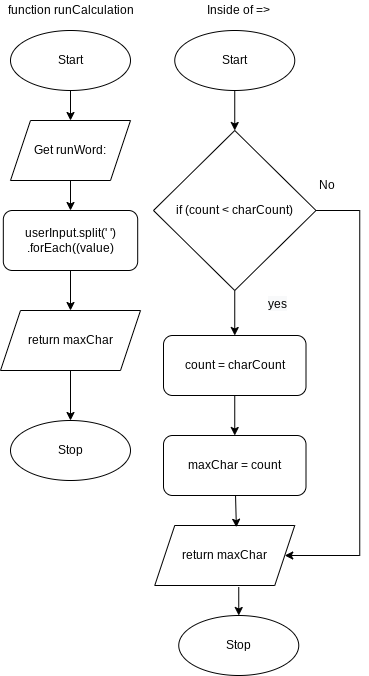

The diagram above was exported from draw.io. Its source (the exported page's mxGraphModel, read from the mxfile embedded in the PNG):
<mxGraphModel dx="1421" dy="609" grid="1" gridSize="10" guides="1" tooltips="1" connect="1" arrows="1" fold="1" page="1" pageScale="1" pageWidth="827" pageHeight="1169" math="0" shadow="0">
  <root>
    <mxCell id="0" />
    <mxCell id="1" parent="0" />
    <mxCell id="158" value="" style="edgeStyle=none;html=1;" edge="1" parent="1" source="3" target="128">
      <mxGeometry relative="1" as="geometry" />
    </mxCell>
    <mxCell id="3" value="Start" style="ellipse;whiteSpace=wrap;html=1;" parent="1" vertex="1">
      <mxGeometry x="104.25" y="160" width="120" height="60" as="geometry" />
    </mxCell>
    <mxCell id="4" value="Stop" style="ellipse;whiteSpace=wrap;html=1;" parent="1" vertex="1">
      <mxGeometry x="108.25" y="745" width="120" height="60" as="geometry" />
    </mxCell>
    <mxCell id="125" value="" style="edgeStyle=none;html=1;exitX=0.6;exitY=1.028;exitDx=0;exitDy=0;exitPerimeter=0;" parent="1" source="18" target="4" edge="1">
      <mxGeometry relative="1" as="geometry" />
    </mxCell>
    <mxCell id="18" value="return maxChar" style="shape=parallelogram;perimeter=parallelogramPerimeter;whiteSpace=wrap;html=1;fixedSize=1;" parent="1" vertex="1">
      <mxGeometry x="84.25" y="655" width="140" height="60" as="geometry" />
    </mxCell>
    <mxCell id="84" value="&lt;font style=&quot;font-size: 12px&quot;&gt;No&lt;/font&gt;" style="text;html=1;align=center;verticalAlign=middle;resizable=0;points=[];autosize=1;strokeColor=none;fillColor=none;fontSize=10;" parent="1" vertex="1">
      <mxGeometry x="240.5" y="305" width="30" height="20" as="geometry" />
    </mxCell>
    <mxCell id="130" style="edgeStyle=none;html=1;entryX=1;entryY=0.5;entryDx=0;entryDy=0;rounded=0;" parent="1" source="128" target="18" edge="1">
      <mxGeometry relative="1" as="geometry">
        <Array as="points">
          <mxPoint x="289.25" y="340" />
          <mxPoint x="289.25" y="685" />
        </Array>
      </mxGeometry>
    </mxCell>
    <mxCell id="136" value="" style="edgeStyle=none;rounded=0;html=1;" parent="1" source="128" target="134" edge="1">
      <mxGeometry relative="1" as="geometry" />
    </mxCell>
    <mxCell id="128" value="if (count &amp;lt; charCount)" style="rhombus;whiteSpace=wrap;html=1;" parent="1" vertex="1">
      <mxGeometry x="83" y="260" width="162.5" height="160" as="geometry" />
    </mxCell>
    <mxCell id="133" value="&lt;span style=&quot;color: rgb(0 , 0 , 0) ; font-family: &amp;#34;helvetica&amp;#34; ; font-size: 12px ; font-style: normal ; font-weight: 400 ; letter-spacing: normal ; text-align: center ; text-indent: 0px ; text-transform: none ; word-spacing: 0px ; background-color: rgb(248 , 249 , 250) ; display: inline ; float: none&quot;&gt;yes&lt;/span&gt;" style="text;whiteSpace=wrap;html=1;" parent="1" vertex="1">
      <mxGeometry x="195.5" y="420" width="40" height="30" as="geometry" />
    </mxCell>
    <mxCell id="138" value="" style="edgeStyle=none;rounded=0;html=1;" parent="1" source="134" target="137" edge="1">
      <mxGeometry relative="1" as="geometry" />
    </mxCell>
    <mxCell id="134" value="count = charCount" style="rounded=1;whiteSpace=wrap;html=1;" parent="1" vertex="1">
      <mxGeometry x="93" y="465" width="142.5" height="60" as="geometry" />
    </mxCell>
    <mxCell id="141" style="edgeStyle=none;rounded=0;html=1;entryX=0.583;entryY=0.029;entryDx=0;entryDy=0;entryPerimeter=0;" parent="1" source="137" target="18" edge="1">
      <mxGeometry relative="1" as="geometry" />
    </mxCell>
    <mxCell id="137" value="maxChar = count" style="rounded=1;whiteSpace=wrap;html=1;" parent="1" vertex="1">
      <mxGeometry x="93" y="565" width="142.5" height="60" as="geometry" />
    </mxCell>
    <mxCell id="155" value="" style="edgeStyle=none;html=1;" edge="1" parent="1" source="142" target="154">
      <mxGeometry relative="1" as="geometry" />
    </mxCell>
    <mxCell id="142" value="Start" style="ellipse;whiteSpace=wrap;html=1;" vertex="1" parent="1">
      <mxGeometry x="-60" y="160" width="120" height="60" as="geometry" />
    </mxCell>
    <mxCell id="145" value="Stop" style="ellipse;whiteSpace=wrap;html=1;" vertex="1" parent="1">
      <mxGeometry x="-60" y="550" width="120" height="60" as="geometry" />
    </mxCell>
    <mxCell id="152" value="" style="edgeStyle=none;html=1;" edge="1" parent="1" source="149" target="145">
      <mxGeometry relative="1" as="geometry" />
    </mxCell>
    <mxCell id="149" value="return maxChar" style="shape=parallelogram;perimeter=parallelogramPerimeter;whiteSpace=wrap;html=1;fixedSize=1;" vertex="1" parent="1">
      <mxGeometry x="-70" y="440" width="140" height="60" as="geometry" />
    </mxCell>
    <mxCell id="160" value="" style="edgeStyle=none;html=1;" edge="1" parent="1" source="154" target="159">
      <mxGeometry relative="1" as="geometry" />
    </mxCell>
    <mxCell id="154" value="Get runWord:" style="shape=parallelogram;perimeter=parallelogramPerimeter;whiteSpace=wrap;html=1;fixedSize=1;" vertex="1" parent="1">
      <mxGeometry x="-60" y="250" width="120" height="60" as="geometry" />
    </mxCell>
    <mxCell id="161" value="" style="edgeStyle=none;html=1;" edge="1" parent="1" source="159" target="149">
      <mxGeometry relative="1" as="geometry" />
    </mxCell>
    <mxCell id="159" value="userInput.split(' ')&lt;br&gt;.forEach((value)" style="rounded=1;whiteSpace=wrap;html=1;" vertex="1" parent="1">
      <mxGeometry x="-67.18" y="340" width="134.37" height="60" as="geometry" />
    </mxCell>
    <mxCell id="162" value="function runCalculation" style="text;html=1;align=center;verticalAlign=middle;resizable=0;points=[];autosize=1;strokeColor=none;fillColor=none;" vertex="1" parent="1">
      <mxGeometry x="-70" y="130" width="140" height="20" as="geometry" />
    </mxCell>
    <mxCell id="163" value="Inside of =&amp;gt;" style="text;html=1;align=center;verticalAlign=middle;resizable=0;points=[];autosize=1;strokeColor=none;fillColor=none;" vertex="1" parent="1">
      <mxGeometry x="128.25" y="130" width="80" height="20" as="geometry" />
    </mxCell>
  </root>
</mxGraphModel>